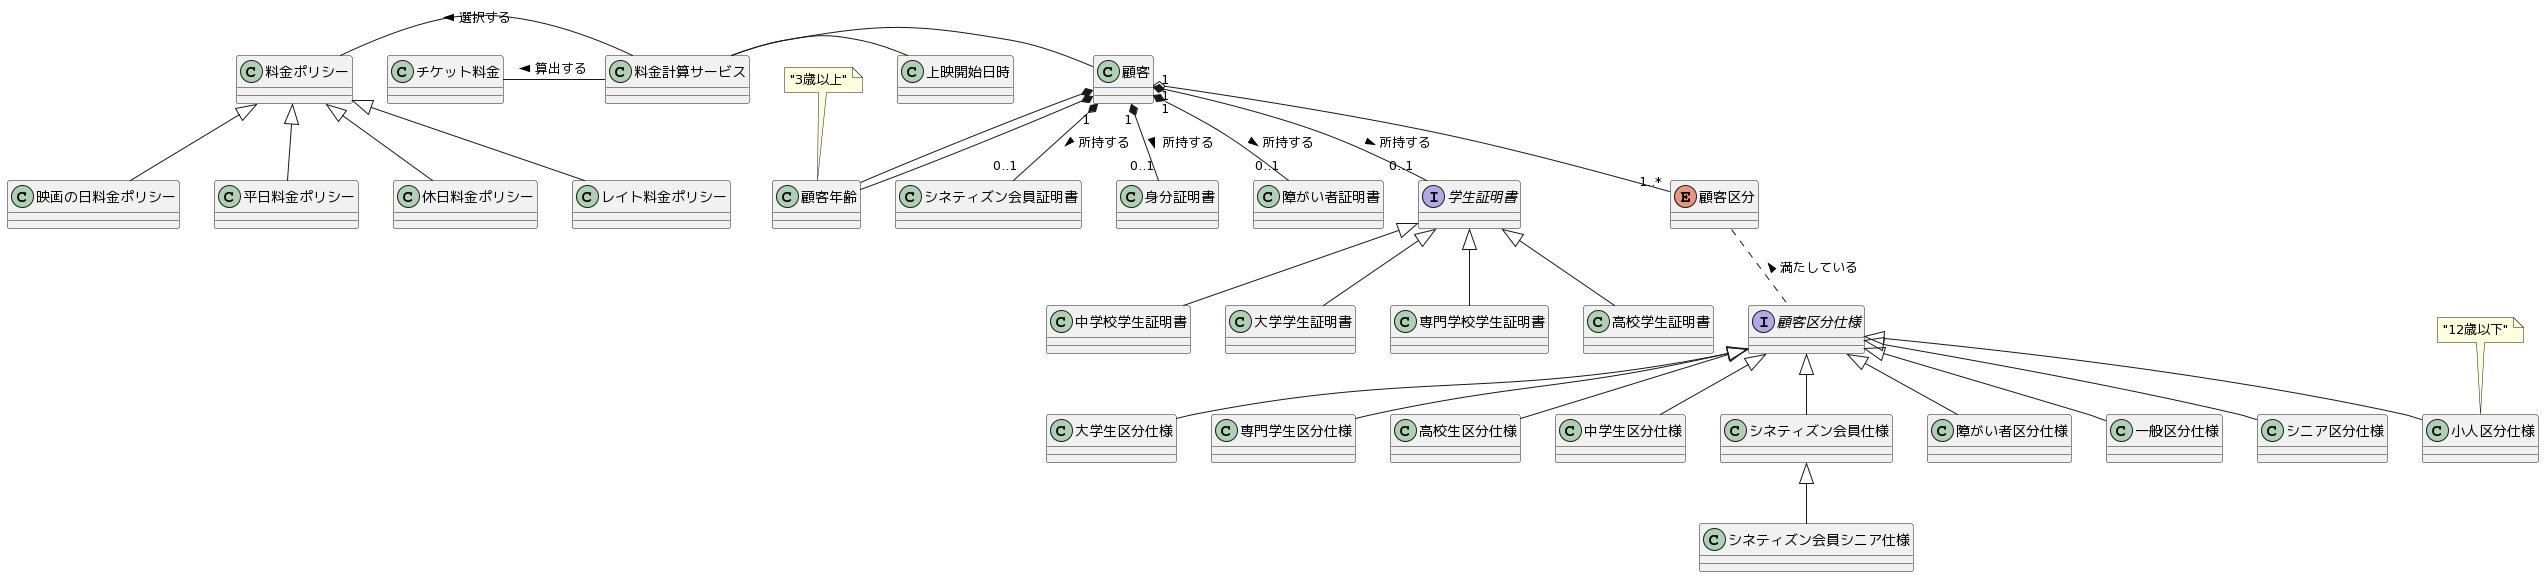

The diagram above was rendered by PlantUML. Its source (embedded in the PNG):
@startuml
顧客 *-- 顧客年齢
interface 学生証明書
interface 顧客区分仕様
class 上映開始日時
enum 顧客区分

顧客 *-- 顧客年齢
note top of 顧客年齢 : "3歳以上"
顧客 "1" o-- "1..*" 顧客区分
顧客 "1" *-- "0..1" シネティズン会員証明書 : > 所持する
顧客 "1" *-- "0..1" 身分証明書 : > 所持する
顧客 "1" *-- "0..1" 学生証明書 : > 所持する
顧客 "1" *-- "0..1" 障がい者証明書 : > 所持する
学生証明書 <|-- 大学学生証明書
学生証明書 <|-- 専門学校学生証明書
学生証明書 <|-- 高校学生証明書
学生証明書 <|-- 中学校学生証明書
顧客区分 .. 顧客区分仕様 : < 満たしている
顧客区分仕様 <|-- シネティズン会員仕様
シネティズン会員仕様 <|-- シネティズン会員シニア仕様
顧客区分仕様 <|-- 一般区分仕様
顧客区分仕様 <|-- シニア区分仕様
顧客区分仕様 <|-- 大学生区分仕様
顧客区分仕様 <|-- 専門学生区分仕様
顧客区分仕様 <|-- 高校生区分仕様
顧客区分仕様 <|-- 中学生区分仕様
顧客区分仕様 <|-- 小人区分仕様
note top of 小人区分仕様 : "12歳以下"
顧客区分仕様 <|-- 障がい者区分仕様
料金ポリシー <|-- 平日料金ポリシー
料金ポリシー <|-- 休日料金ポリシー
料金ポリシー <|-- レイト料金ポリシー
料金ポリシー <|-- 映画の日料金ポリシー

料金計算サービス - 顧客
料金計算サービス - 上映開始日時
料金計算サービス - 料金ポリシー : > 選択する
チケット料金 - 料金計算サービス : < 算出する
@enduml